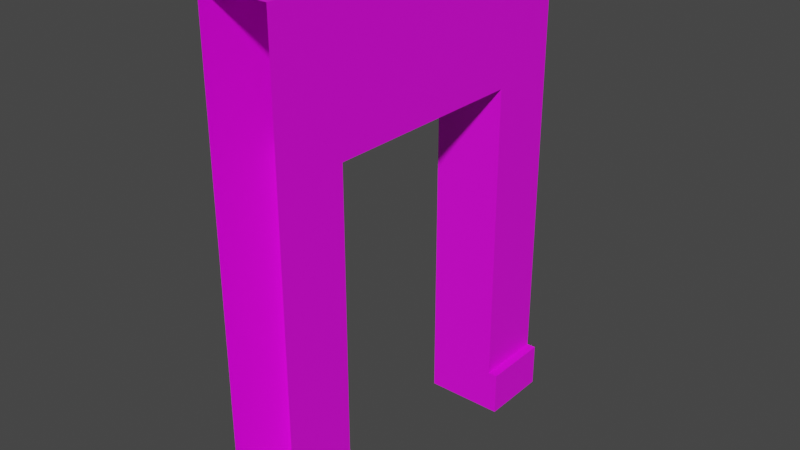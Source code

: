# Source: Entry_A.blend  (saved by Blender 3.5.10; exported with 4.5.12 LTS)
import bpy
from mathutils import Matrix  # noqa: F401  (used for matrix-valued properties, if any)

bpy.ops.wm.read_factory_settings(use_empty=True)
scene = bpy.context.scene
scene.name = 'Scene'

# ---- collections
col_collection = bpy.data.collections.new('Collection'); scene.collection.children.link(col_collection)

# ---- images (referenced by path relative to the original .blend; pixels are not part of the script)
import os
ASSET_DIR = os.environ.get("B2B_ASSET_DIR", "")  # directory of the original .blend (textures are referenced by path, not embedded)
HERE = os.path.dirname(os.path.abspath(__file__))  # packed textures are extracted next to this script under _unpacked/

def load_image(name, relpath, width, height, colorspace="sRGB"):
    """Load a texture the original file referenced (path relative to the .blend, or extracted next to this script)."""
    p = next((c for c in (os.path.join(HERE, relpath), os.path.join(ASSET_DIR, relpath)) if relpath and os.path.exists(c)), "")
    if p:
        img = bpy.data.images.load(p, check_existing=True)
        img.name = name
    else:  # same state as the original file: an image datablock whose file is absent (Cycles renders it pink)
        img = bpy.data.images.new(name, width, height)
        img.source = "FILE"
        img.filepath = "//" + (relpath or name)
    img.colorspace_settings.name = colorspace
    return img
img_uv_grid = load_image('UV_Grid', '', 1024, 1024, 'sRGB')

# ---- materials (node trees are filled in below, after node groups)
mat_material_001 = bpy.data.materials.new('Material.001')
mat_material_001.use_transparent_shadow = False

# ---- material node trees
mat_material_001.use_nodes = True; mat_material_001.node_tree.nodes.clear()
_N = mat_material_001.node_tree.nodes; _L = mat_material_001.node_tree.links
n0 = _N.new('ShaderNodeBsdfPrincipled'); n0.name = 'Principled BSDF'; n0.location = (10, 300)
n0.distribution = 'GGX'
n0.subsurface_method = 'RANDOM_WALK_SKIN'
n0.inputs[3].default_value = 1.45
n0.inputs[27].default_value = (0.0, 0.0, 0.0, 1.0)
n0.inputs[28].default_value = 1.0
n1 = _N.new('ShaderNodeOutputMaterial'); n1.name = 'Material Output'; n1.location = (300, 300)
n2 = _N.new('ShaderNodeTexImage'); n2.name = 'Image Texture'; n2.location = (-280, 280)
n2.image = img_uv_grid
_L.new(n0.outputs[0], n1.inputs[0])
_L.new(n2.outputs[0], n0.inputs[0])
n1.is_active_output = True

# ---- world
world_world = bpy.data.worlds.new('World'); scene.world = world_world
world_world.use_nodes = True; world_world.node_tree.nodes.clear()
_N = world_world.node_tree.nodes; _L = world_world.node_tree.links
n0 = _N.new('ShaderNodeOutputWorld'); n0.name = 'World Output'; n0.location = (300, 300)
n1 = _N.new('ShaderNodeBackground'); n1.name = 'Background'; n1.location = (10, 300)
n1.inputs[0].default_value = (0.05088, 0.05088, 0.05088, 1.0)
_L.new(n1.outputs[0], n0.inputs[0])
n0.is_active_output = True
world_world.color = (0.05088, 0.05088, 0.05088)
world_world.use_sun_shadow = False
world_world.sun_shadow_jitter_overblur = 0.0

# ---- meshes
me_cube_068 = bpy.data.meshes.new('Cube.068')
me_cube_068.from_pydata([(-1.0, -5.0, 0.0), (-1.0, -5.0, 14.0), (-1.0, 5.0, 0.0), (-1.0, 5.0, 14.0), (1.0, -5.0, 0.0), (1.0, -5.0, 14.0), (1.0, 5.0, 0.0), (1.0, 5.0, 14.0), (-1.0, -5.0, 1.259), (-1.0, 5.0, 1.259), (1.0, 5.0, 1.259), (1.0, -5.0, 1.259), (1.264, -5.0, 0.0), (1.264, 5.0, 0.0), (1.264, 5.0, 1.259), (1.264, -5.0, 1.259), (-1.0, -3.0, 10.0), (-1.0, -3.0, 1.259), (-1.0, 3.0, 10.0), (-1.0, 3.0, 1.259), (1.0, 3.0, 10.0), (1.0, -3.0, 1.259), (1.0, -3.0, 10.0), (1.0, 3.0, 1.259), (-1.0, -3.0, 0.0), (-1.0, 3.0, 0.0), (1.264, -3.0, 1.259), (1.264, 3.0, 1.259), (1.264, -3.0, 0.0), (1.264, 3.0, 0.0), (1.0, 3.0, 0.0), (1.0, -3.0, 0.0)], [(23, 30), (21, 31)], [(8, 1, 3, 9, 19, 18, 16, 17), (10, 7, 5, 11, 21, 22, 20, 23), (31, 4, 0, 24), (2, 6, 30, 25), (7, 3, 1, 5), (9, 2, 25, 19), (0, 8, 17, 24), (15, 12, 28, 26), (29, 13, 14, 27), (21, 11, 15, 26), (27, 14, 10, 23), (6, 13, 29, 30), (28, 12, 4, 31), (29, 27, 23, 20, 18, 19, 25, 30), (26, 28, 31, 24, 17, 16, 22, 21), (16, 18, 20, 22)])
_uv = me_cube_068.uv_layers.new(name='UVMap')
_uv.uv.foreach_set('vector', [0.9161, 0.05261, 0.9161, 0.5827, 0.5, 0.5827, 0.5, 0.05261, 0.5832, 0.05261, 0.5832, 0.4163, 0.8328, 0.4163, 0.8328, 0.05261, 0.4163, 0.05261, 0.4163, 0.5827, 0.0002446, 0.5827, 0.0002445, 0.05261, 0.08346, 0.05261, 0.08346, 0.4163, 0.3331, 0.4163, 0.3331, 0.05261, 0.357, 0.6664, 0.357, 0.5832, 0.4402, 0.5832, 0.4402, 0.6664, 0.4407, 0.6664, 0.4407, 0.5832, 0.5239, 0.5832, 0.5239, 0.6664, 0.2728, 0.9993, 0.1896, 0.9993, 0.1896, 0.5832, 0.2728, 0.5832, 0.5, 0.05261, 0.5, 0.0002446, 0.5832, 0.0002445, 0.5832, 0.05261, 0.9161, 0.0002446, 0.9161, 0.05261, 0.8328, 0.05261, 0.8328, 0.0002446, 0.6297, 0.6664, 0.5773, 0.6664, 0.5773, 0.5832, 0.6297, 0.5832, 0.5768, 0.5832, 0.5768, 0.6664, 0.5244, 0.6664, 0.5244, 0.5832, 0.6302, 0.6664, 0.6302, 0.5832, 0.6412, 0.5832, 0.6412, 0.6664, 0.6416, 0.6664, 0.6416, 0.5832, 0.6526, 0.5832, 0.6526, 0.6664, 0.6531, 0.5832, 0.6641, 0.5832, 0.6641, 0.6664, 0.6531, 0.6664, 0.6756, 0.5832, 0.6756, 0.6664, 0.6646, 0.6664, 0.6646, 0.5832, 0.09494, 0.9993, 0.09494, 0.9469, 0.1059, 0.9469, 0.1059, 0.5832, 0.1891, 0.5832, 0.1891, 0.9469, 0.1891, 0.9993, 0.1059, 0.9993, 0.09445, 0.9469, 0.09445, 0.9993, 0.08346, 0.9993, 0.0002445, 0.9993, 0.0002445, 0.9469, 0.0002447, 0.5832, 0.08346, 0.5832, 0.08346, 0.9469, 0.3565, 0.5832, 0.3565, 0.8328, 0.2733, 0.8328, 0.2733, 0.5832])
me_cube_068.materials.append(mat_material_001)
me_cube_068.update()

# ---- objects
ob_entry_a = bpy.data.objects.new('Entry_A', me_cube_068)

# ---- transforms, parenting, visibility, modifiers, constraints
ob_entry_a.location = (0.0, 0.0, 0.0)

# ---- collection membership
col_collection.objects.link(ob_entry_a)

# ---- scene / render settings (as saved in the file)
scene.frame_start = 1; scene.frame_end = 250; scene.frame_set(1)
scene.render.engine = 'BLENDER_EEVEE_NEXT'
scene.cycles.sampling_pattern = 'TABULATED_SOBOL'
scene.view_settings.view_transform = 'Filmic'
bpy.context.view_layer.update()

# ---- added for rendering (the .blend has no active camera and no usable light): camera, sun
cam_auto = bpy.data.cameras.new('AutoCamera')
cam_auto.lens = 50.0
cam_auto.sensor_width = 36.0
cam_auto.clip_end = 1000.0
ob_auto_camera = bpy.data.objects.new('AutoCamera', cam_auto)
scene.collection.objects.link(ob_auto_camera)
ob_auto_camera.location = (16.1876, -19.2665, 19.8443)
ob_auto_camera.rotation_euler = (1.09748, -7.21219e-08, 0.694738)
scene.camera = ob_auto_camera
light_auto_sun = bpy.data.lights.new('AutoSun', 'SUN')
light_auto_sun.energy = 3.0
light_auto_sun.angle = 0.0523599
ob_auto_sun = bpy.data.objects.new('AutoSun', light_auto_sun)
scene.collection.objects.link(ob_auto_sun)
ob_auto_sun.rotation_euler = (0.872665, 0.174533, 0.523599)
bpy.context.view_layer.update()
